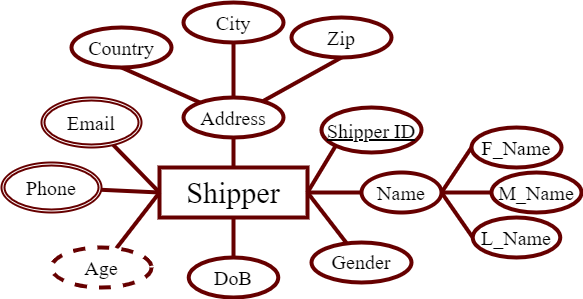

The diagram above was exported from draw.io. Its source (the exported page's mxGraphModel, read from the mxfile embedded in the PNG):
<mxGraphModel dx="1108" dy="563" grid="1" gridSize="10" guides="1" tooltips="1" connect="1" arrows="1" fold="1" page="1" pageScale="1" pageWidth="850" pageHeight="1100" math="0" shadow="0">
  <root>
    <mxCell id="0" />
    <mxCell id="1" parent="0" />
    <mxCell id="e3Wo0nZ_bQnKS7O4IOwO-1" style="edgeStyle=none;rounded=0;orthogonalLoop=1;jettySize=auto;html=1;entryX=0.5;entryY=1;entryDx=0;entryDy=0;fontSize=18;endArrow=none;endFill=0;strokeWidth=4;strokeColor=#660000;" parent="1" source="e3Wo0nZ_bQnKS7O4IOwO-3" target="e3Wo0nZ_bQnKS7O4IOwO-21" edge="1">
      <mxGeometry relative="1" as="geometry" />
    </mxCell>
    <mxCell id="e3Wo0nZ_bQnKS7O4IOwO-2" style="edgeStyle=none;rounded=0;orthogonalLoop=1;jettySize=auto;html=1;entryX=0.5;entryY=0;entryDx=0;entryDy=0;fontSize=18;endArrow=none;endFill=0;strokeWidth=4;strokeColor=#660000;" parent="1" source="e3Wo0nZ_bQnKS7O4IOwO-3" target="e3Wo0nZ_bQnKS7O4IOwO-27" edge="1">
      <mxGeometry relative="1" as="geometry" />
    </mxCell>
    <mxCell id="e3Wo0nZ_bQnKS7O4IOwO-3" value="&lt;font style=&quot;font-size: 30px;&quot; face=&quot;Times New Roman&quot;&gt;Shipper&lt;/font&gt;" style="whiteSpace=wrap;html=1;align=center;strokeWidth=4;perimeterSpacing=0;strokeColor=#660000;" parent="1" vertex="1">
      <mxGeometry x="328" y="705" width="148" height="50" as="geometry" />
    </mxCell>
    <mxCell id="e3Wo0nZ_bQnKS7O4IOwO-4" style="edgeStyle=none;rounded=0;orthogonalLoop=1;jettySize=auto;html=1;entryX=0;entryY=0.5;entryDx=0;entryDy=0;fontSize=18;endArrow=none;endFill=0;strokeWidth=4;strokeColor=#660000;" parent="1" source="e3Wo0nZ_bQnKS7O4IOwO-5" target="e3Wo0nZ_bQnKS7O4IOwO-3" edge="1">
      <mxGeometry relative="1" as="geometry" />
    </mxCell>
    <mxCell id="e3Wo0nZ_bQnKS7O4IOwO-5" value="&lt;font face=&quot;Times New Roman&quot; style=&quot;font-size: 20px;&quot;&gt;Age&lt;/font&gt;" style="ellipse;whiteSpace=wrap;html=1;align=center;dashed=1;fontSize=24;strokeWidth=4;strokeColor=#660000;" parent="1" vertex="1">
      <mxGeometry x="220" y="785" width="100" height="40" as="geometry" />
    </mxCell>
    <mxCell id="e3Wo0nZ_bQnKS7O4IOwO-6" style="edgeStyle=none;rounded=0;orthogonalLoop=1;jettySize=auto;html=1;entryX=0;entryY=0.5;entryDx=0;entryDy=0;fontSize=18;endArrow=none;endFill=0;strokeWidth=4;strokeColor=#660000;" parent="1" source="e3Wo0nZ_bQnKS7O4IOwO-7" target="e3Wo0nZ_bQnKS7O4IOwO-3" edge="1">
      <mxGeometry relative="1" as="geometry" />
    </mxCell>
    <mxCell id="e3Wo0nZ_bQnKS7O4IOwO-7" value="&lt;font face=&quot;Times New Roman&quot; style=&quot;font-size: 20px;&quot;&gt;Phone&lt;/font&gt;" style="ellipse;shape=doubleEllipse;margin=3;whiteSpace=wrap;html=1;align=center;fontSize=24;strokeWidth=2;strokeColor=#660000;" parent="1" vertex="1">
      <mxGeometry x="170" y="700" width="100" height="50" as="geometry" />
    </mxCell>
    <mxCell id="e3Wo0nZ_bQnKS7O4IOwO-8" style="edgeStyle=none;rounded=0;orthogonalLoop=1;jettySize=auto;html=1;entryX=0;entryY=0.5;entryDx=0;entryDy=0;fontSize=18;endArrow=none;endFill=0;strokeWidth=4;strokeColor=#660000;" parent="1" source="e3Wo0nZ_bQnKS7O4IOwO-9" target="e3Wo0nZ_bQnKS7O4IOwO-3" edge="1">
      <mxGeometry relative="1" as="geometry" />
    </mxCell>
    <mxCell id="e3Wo0nZ_bQnKS7O4IOwO-9" value="&lt;font face=&quot;Times New Roman&quot; style=&quot;font-size: 20px;&quot;&gt;Email&lt;/font&gt;" style="ellipse;shape=doubleEllipse;margin=3;whiteSpace=wrap;html=1;align=center;fontSize=24;strokeWidth=2;strokeColor=#660000;" parent="1" vertex="1">
      <mxGeometry x="210" y="635" width="100" height="50" as="geometry" />
    </mxCell>
    <mxCell id="e3Wo0nZ_bQnKS7O4IOwO-10" style="edgeStyle=none;rounded=0;orthogonalLoop=1;jettySize=auto;html=1;fontSize=18;endArrow=none;endFill=0;strokeWidth=4;entryX=1;entryY=0.5;entryDx=0;entryDy=0;exitX=0;exitY=1;exitDx=0;exitDy=0;strokeColor=#660000;" parent="1" source="e3Wo0nZ_bQnKS7O4IOwO-11" target="e3Wo0nZ_bQnKS7O4IOwO-3" edge="1">
      <mxGeometry relative="1" as="geometry">
        <mxPoint x="350" y="705" as="targetPoint" />
      </mxGeometry>
    </mxCell>
    <mxCell id="e3Wo0nZ_bQnKS7O4IOwO-11" value="&lt;font style=&quot;font-size: 20px;&quot; face=&quot;Times New Roman&quot;&gt;Shipper ID&lt;/font&gt;" style="ellipse;whiteSpace=wrap;html=1;align=center;fontStyle=4;fontSize=24;strokeWidth=4;strokeColor=#660000;" parent="1" vertex="1">
      <mxGeometry x="490" y="645" width="100" height="45" as="geometry" />
    </mxCell>
    <mxCell id="e3Wo0nZ_bQnKS7O4IOwO-12" style="rounded=0;orthogonalLoop=1;jettySize=auto;html=1;entryX=0;entryY=0.5;entryDx=0;entryDy=0;fontSize=18;endArrow=none;endFill=0;strokeWidth=4;exitX=1;exitY=0.5;exitDx=0;exitDy=0;strokeColor=#660000;" parent="1" source="e3Wo0nZ_bQnKS7O4IOwO-29" target="e3Wo0nZ_bQnKS7O4IOwO-17" edge="1">
      <mxGeometry relative="1" as="geometry" />
    </mxCell>
    <mxCell id="e3Wo0nZ_bQnKS7O4IOwO-13" style="edgeStyle=none;rounded=0;orthogonalLoop=1;jettySize=auto;html=1;entryX=0;entryY=0.5;entryDx=0;entryDy=0;fontSize=18;endArrow=none;endFill=0;strokeWidth=4;strokeColor=#660000;" parent="1" source="e3Wo0nZ_bQnKS7O4IOwO-29" target="e3Wo0nZ_bQnKS7O4IOwO-15" edge="1">
      <mxGeometry relative="1" as="geometry" />
    </mxCell>
    <mxCell id="e3Wo0nZ_bQnKS7O4IOwO-14" style="edgeStyle=none;rounded=0;orthogonalLoop=1;jettySize=auto;html=1;entryX=0;entryY=0.5;entryDx=0;entryDy=0;fontSize=18;endArrow=none;endFill=0;strokeWidth=4;exitX=1;exitY=0.5;exitDx=0;exitDy=0;strokeColor=#660000;" parent="1" source="e3Wo0nZ_bQnKS7O4IOwO-29" target="e3Wo0nZ_bQnKS7O4IOwO-16" edge="1">
      <mxGeometry relative="1" as="geometry" />
    </mxCell>
    <mxCell id="e3Wo0nZ_bQnKS7O4IOwO-15" value="&lt;font face=&quot;Times New Roman&quot; style=&quot;font-size: 20px;&quot;&gt;M_Name&lt;/font&gt;" style="ellipse;whiteSpace=wrap;html=1;align=center;fontSize=24;strokeWidth=4;strokeColor=#660000;" parent="1" vertex="1">
      <mxGeometry x="660" y="710" width="90" height="40" as="geometry" />
    </mxCell>
    <mxCell id="e3Wo0nZ_bQnKS7O4IOwO-16" value="&lt;font face=&quot;Times New Roman&quot; style=&quot;font-size: 20px;&quot;&gt;F_Name&lt;/font&gt;" style="ellipse;whiteSpace=wrap;html=1;align=center;fontSize=24;strokeWidth=4;strokeColor=#660000;" parent="1" vertex="1">
      <mxGeometry x="640" y="665" width="90" height="40" as="geometry" />
    </mxCell>
    <mxCell id="e3Wo0nZ_bQnKS7O4IOwO-17" value="&lt;font face=&quot;Times New Roman&quot; style=&quot;font-size: 20px;&quot;&gt;L_Name&lt;/font&gt;" style="ellipse;whiteSpace=wrap;html=1;align=center;fontSize=24;strokeWidth=4;strokeColor=#660000;" parent="1" vertex="1">
      <mxGeometry x="641.25" y="755" width="87.5" height="40" as="geometry" />
    </mxCell>
    <mxCell id="e3Wo0nZ_bQnKS7O4IOwO-18" style="rounded=0;orthogonalLoop=1;jettySize=auto;html=1;entryX=0.5;entryY=1;entryDx=0;entryDy=0;fontSize=18;endArrow=none;endFill=0;strokeWidth=4;strokeColor=#660000;" parent="1" source="e3Wo0nZ_bQnKS7O4IOwO-21" target="e3Wo0nZ_bQnKS7O4IOwO-24" edge="1">
      <mxGeometry relative="1" as="geometry" />
    </mxCell>
    <mxCell id="e3Wo0nZ_bQnKS7O4IOwO-19" style="edgeStyle=none;rounded=0;orthogonalLoop=1;jettySize=auto;html=1;entryX=0.5;entryY=1;entryDx=0;entryDy=0;fontSize=18;endArrow=none;endFill=0;strokeWidth=4;strokeColor=#660000;" parent="1" source="e3Wo0nZ_bQnKS7O4IOwO-21" target="e3Wo0nZ_bQnKS7O4IOwO-22" edge="1">
      <mxGeometry relative="1" as="geometry" />
    </mxCell>
    <mxCell id="e3Wo0nZ_bQnKS7O4IOwO-20" style="edgeStyle=none;rounded=0;orthogonalLoop=1;jettySize=auto;html=1;entryX=0.5;entryY=1;entryDx=0;entryDy=0;fontSize=18;endArrow=none;endFill=0;strokeWidth=4;strokeColor=#660000;" parent="1" source="e3Wo0nZ_bQnKS7O4IOwO-21" target="e3Wo0nZ_bQnKS7O4IOwO-23" edge="1">
      <mxGeometry relative="1" as="geometry" />
    </mxCell>
    <mxCell id="e3Wo0nZ_bQnKS7O4IOwO-21" value="&lt;font face=&quot;Times New Roman&quot; style=&quot;font-size: 20px;&quot;&gt;Address&lt;/font&gt;" style="ellipse;whiteSpace=wrap;html=1;align=center;fontSize=24;strokeWidth=4;strokeColor=#660000;" parent="1" vertex="1">
      <mxGeometry x="352" y="635" width="100" height="40" as="geometry" />
    </mxCell>
    <mxCell id="e3Wo0nZ_bQnKS7O4IOwO-22" value="&lt;font face=&quot;Times New Roman&quot; style=&quot;font-size: 20px;&quot;&gt;City&lt;/font&gt;" style="ellipse;whiteSpace=wrap;html=1;align=center;fontSize=24;strokeWidth=4;strokeColor=#660000;" parent="1" vertex="1">
      <mxGeometry x="352" y="540" width="100" height="40" as="geometry" />
    </mxCell>
    <mxCell id="e3Wo0nZ_bQnKS7O4IOwO-23" value="&lt;font face=&quot;Times New Roman&quot; style=&quot;font-size: 20px;&quot;&gt;Country&lt;/font&gt;" style="ellipse;whiteSpace=wrap;html=1;align=center;fontSize=24;strokeWidth=4;strokeColor=#660000;" parent="1" vertex="1">
      <mxGeometry x="240" y="565" width="100" height="40" as="geometry" />
    </mxCell>
    <mxCell id="e3Wo0nZ_bQnKS7O4IOwO-24" value="&lt;font face=&quot;Times New Roman&quot; style=&quot;font-size: 20px;&quot;&gt;Zip&lt;/font&gt;" style="ellipse;whiteSpace=wrap;html=1;align=center;fontSize=24;strokeWidth=4;strokeColor=#660000;" parent="1" vertex="1">
      <mxGeometry x="460" y="555" width="100" height="40" as="geometry" />
    </mxCell>
    <mxCell id="e3Wo0nZ_bQnKS7O4IOwO-25" style="edgeStyle=none;rounded=0;orthogonalLoop=1;jettySize=auto;html=1;entryX=1;entryY=0.5;entryDx=0;entryDy=0;fontSize=18;endArrow=none;endFill=0;strokeWidth=4;strokeColor=#660000;" parent="1" source="e3Wo0nZ_bQnKS7O4IOwO-26" target="e3Wo0nZ_bQnKS7O4IOwO-3" edge="1">
      <mxGeometry relative="1" as="geometry" />
    </mxCell>
    <mxCell id="e3Wo0nZ_bQnKS7O4IOwO-26" value="&lt;font style=&quot;font-size: 20px;&quot; face=&quot;Times New Roman&quot;&gt;Gender&lt;/font&gt;" style="ellipse;whiteSpace=wrap;html=1;align=center;fontSize=18;strokeWidth=4;strokeColor=#660000;" parent="1" vertex="1">
      <mxGeometry x="480" y="780" width="100" height="40" as="geometry" />
    </mxCell>
    <mxCell id="e3Wo0nZ_bQnKS7O4IOwO-27" value="&lt;font face=&quot;Times New Roman&quot; style=&quot;font-size: 20px;&quot;&gt;DoB&lt;/font&gt;" style="ellipse;whiteSpace=wrap;html=1;align=center;fontSize=24;strokeWidth=4;strokeColor=#660000;" parent="1" vertex="1">
      <mxGeometry x="357.25" y="795" width="89.5" height="40" as="geometry" />
    </mxCell>
    <mxCell id="e3Wo0nZ_bQnKS7O4IOwO-28" style="edgeStyle=none;rounded=0;orthogonalLoop=1;jettySize=auto;html=1;entryX=1;entryY=0.5;entryDx=0;entryDy=0;fontSize=18;endArrow=none;endFill=0;strokeWidth=4;strokeColor=#660000;" parent="1" source="e3Wo0nZ_bQnKS7O4IOwO-29" target="e3Wo0nZ_bQnKS7O4IOwO-3" edge="1">
      <mxGeometry relative="1" as="geometry" />
    </mxCell>
    <mxCell id="e3Wo0nZ_bQnKS7O4IOwO-29" value="&lt;font face=&quot;Times New Roman&quot; style=&quot;font-size: 20px;&quot;&gt;Name&lt;/font&gt;" style="ellipse;whiteSpace=wrap;html=1;align=center;fontSize=24;strokeWidth=4;strokeColor=#660000;" parent="1" vertex="1">
      <mxGeometry x="530" y="710" width="80" height="40" as="geometry" />
    </mxCell>
  </root>
</mxGraphModel>